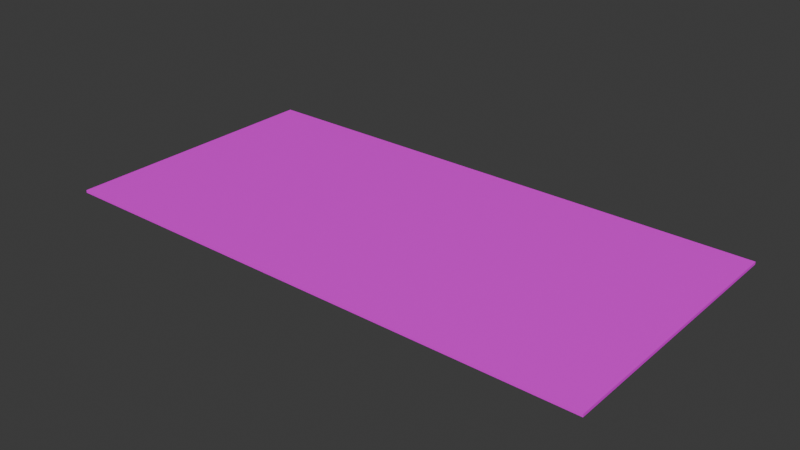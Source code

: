 # Source: PaymentCard01b.blend  (saved by Blender 4.2.66; exported with 4.5.12 LTS)
import bpy
from mathutils import Matrix  # noqa: F401  (used for matrix-valued properties, if any)

bpy.ops.wm.read_factory_settings(use_empty=True)
scene = bpy.context.scene
scene.name = 'Scene'

# ---- collections
col_collection = bpy.data.collections.new('Collection'); scene.collection.children.link(col_collection)

# ---- images (referenced by path relative to the original .blend; pixels are not part of the script)
import os
ASSET_DIR = os.environ.get("B2B_ASSET_DIR", "")  # directory of the original .blend (textures are referenced by path, not embedded)
HERE = os.path.dirname(os.path.abspath(__file__))  # packed textures are extracted next to this script under _unpacked/

def load_image(name, relpath, width, height, colorspace="sRGB"):
    """Load a texture the original file referenced (path relative to the .blend, or extracted next to this script)."""
    p = next((c for c in (os.path.join(HERE, relpath), os.path.join(ASSET_DIR, relpath)) if relpath and os.path.exists(c)), "")
    if p:
        img = bpy.data.images.load(p, check_existing=True)
        img.name = name
    else:  # same state as the original file: an image datablock whose file is absent (Cycles renders it pink)
        img = bpy.data.images.new(name, width, height)
        img.source = "FILE"
        img.filepath = "//" + (relpath or name)
    img.colorspace_settings.name = colorspace
    return img
img_paymentcard01_a_png_001 = load_image('PaymentCard01_a.png.001', 'PaymentCard01_a.png', 1024, 1024, 'sRGB')

# ---- materials (node trees are filled in below, after node groups)
mat_primary = bpy.data.materials.new('Primary')
mat_primary.alpha_threshold = 0.0
mat_primary.use_transparent_shadow = False
mat_primary.roughness = 0.5
mat_primary.line_color = (0.0, 0.0, 0.0, 1.0)

# ---- material node trees
mat_primary.use_nodes = True; mat_primary.node_tree.nodes.clear()
_N = mat_primary.node_tree.nodes; _L = mat_primary.node_tree.links
n0 = _N.new('ShaderNodeOutputMaterial'); n0.name = 'Material Output'; n0.location = (300, 300)
n1 = _N.new('ShaderNodeBsdfPrincipled'); n1.name = 'Principled BSDF'; n1.location = (10, 300)
n1.inputs[3].default_value = 1.45
n2 = _N.new('ShaderNodeTexImage'); n2.name = 'Image Texture'; n2.location = (-280, 280)
n2.image = img_paymentcard01_a_png_001
n2.interpolation = 'Closest'
_L.new(n1.outputs[0], n0.inputs[0])
_L.new(n2.outputs[0], n1.inputs[0])
n0.is_active_output = True

# ---- world
world_world = bpy.data.worlds.new('World'); scene.world = world_world
world_world.use_nodes = True; world_world.node_tree.nodes.clear()
_N = world_world.node_tree.nodes; _L = world_world.node_tree.links
n0 = _N.new('ShaderNodeOutputWorld'); n0.name = 'World Output'; n0.location = (300, 300)
n1 = _N.new('ShaderNodeBackground'); n1.name = 'Background'; n1.location = (10, 300)
n1.inputs[0].default_value = (0.05088, 0.05088, 0.05088, 1.0)
_L.new(n1.outputs[0], n0.inputs[0])
n0.is_active_output = True
world_world.color = (0.05088, 0.05088, 0.05088)
world_world.use_sun_shadow = False
world_world.sun_shadow_jitter_overblur = 0.0

# ---- meshes
me_cube_001 = bpy.data.meshes.new('Cube.001')
me_cube_001.from_pydata([(0.125, 0.0625, -0.000625), (0.125, 0.0625, 0.000625), (0.125, -0.0625, -0.000625), (0.125, -0.0625, 0.000625), (-0.125, 0.0625, -0.000625), (-0.125, 0.0625, 0.000625), (-0.125, -0.0625, -0.000625), (-0.125, -0.0625, 0.000625)], [], [(0, 1, 3, 2), (2, 3, 7, 6), (6, 7, 5, 4), (4, 5, 1, 0), (2, 6, 4, 0), (7, 3, 1, 5)])
_uv = me_cube_001.uv_layers.new(name='UVMap')
_uv.uv.foreach_set('vector', [0.9844, 1.0, 0.9844, 1.0, 0.9844, 0.75, 0.9844, 0.75, 1.0, 0.7656, 1.0, 0.7656, 0.5, 0.7656, 0.5, 0.7656, 0.9844, 0.75, 0.9844, 0.75, 0.9844, 1.0, 0.9844, 1.0, 0.5, 0.7656, 0.5, 0.7656, 1.0, 0.7656, 1.0, 0.7656, 0.5, 0.5, 1.0, 0.5, 1.0, 0.75, 0.5, 0.75, 0.5, 0.75, 1.0, 0.75, 1.0, 1.0, 0.5, 1.0])
me_cube_001.materials.append(mat_primary)
me_cube_001.update()

# ---- objects
ob_paymentcard01b = bpy.data.objects.new('PaymentCard01b', me_cube_001)

# ---- transforms, parenting, visibility, modifiers, constraints
ob_paymentcard01b.location = (0.0, 0.0, 0.0)

# ---- collection membership
col_collection.objects.link(ob_paymentcard01b)

# ---- scene / render settings (as saved in the file)
scene.frame_start = 1; scene.frame_end = 250; scene.frame_set(1)
scene.render.engine = 'BLENDER_EEVEE_NEXT'
scene.cycles.sampling_pattern = 'TABULATED_SOBOL'
bpy.context.view_layer.update()

# ---- added for rendering (the .blend has no active camera and no usable light): camera, sun
cam_auto = bpy.data.cameras.new('AutoCamera')
cam_auto.lens = 50.0
cam_auto.sensor_width = 36.0
cam_auto.clip_end = 1000.0
ob_auto_camera = bpy.data.objects.new('AutoCamera', cam_auto)
scene.collection.objects.link(ob_auto_camera)
ob_auto_camera.location = (0.258611, -0.310333, 0.206889)
ob_auto_camera.rotation_euler = (1.09748, -7.21219e-08, 0.694738)
scene.camera = ob_auto_camera
light_auto_sun = bpy.data.lights.new('AutoSun', 'SUN')
light_auto_sun.energy = 3.0
light_auto_sun.angle = 0.0523599
ob_auto_sun = bpy.data.objects.new('AutoSun', light_auto_sun)
scene.collection.objects.link(ob_auto_sun)
ob_auto_sun.rotation_euler = (0.872665, 0.174533, 0.523599)
bpy.context.view_layer.update()
